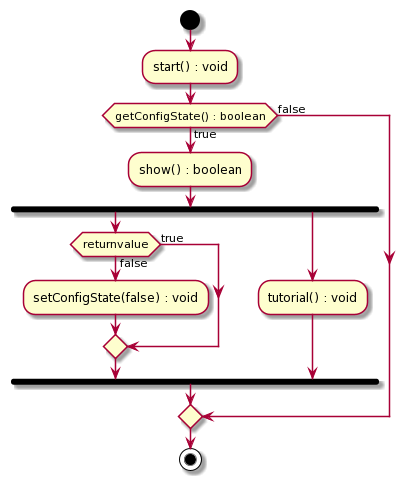

The diagram above was rendered by PlantUML. Its source (embedded in the PNG):
@startuml
' 
' (*) --> start(): void

' if "getConfigState()" then
'   -->[true] ===B1===
'   -->"show(): boolean" as show
' else
'   -->[false] (*)
' endif

' ===B1=== --> "tutorial()"

' show --> if "" then
'     -->[true] (*)
' else
'     -->[false] setConfigState(false)
'     --> (*)
' 


start
:start() : void;
if (getConfigState() : boolean) then (true)
    :show() : boolean;
    fork    
        if (returnvalue) then (false)
            :setConfigState(false) : void;
        else (true)
        endif
    fork again
        :tutorial() : void;
    end fork
else (false)
endif
stop
@enduml